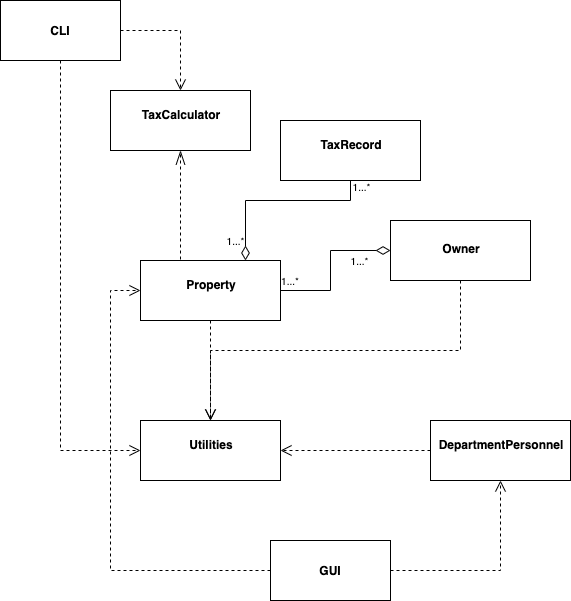

The diagram above was exported from draw.io. Its source (the exported page's mxGraphModel, read from the mxfile embedded in the PNG):
<mxGraphModel dx="315" dy="461" grid="1" gridSize="10" guides="1" tooltips="1" connect="1" arrows="1" fold="1" page="1" pageScale="1" pageWidth="850" pageHeight="1100" background="#ffffff" math="0" shadow="0">
  <root>
    <mxCell id="0" />
    <mxCell id="1" parent="0" />
    <mxCell id="ed2AHQ_t-lUz5UN7S1fW-16" style="rounded=0;orthogonalLoop=1;jettySize=auto;html=1;exitX=0.75;exitY=0;exitDx=0;exitDy=0;startArrow=diamondThin;startFill=0;startSize=12;endArrow=none;endFill=0;entryX=0.5;entryY=1;entryDx=0;entryDy=0;edgeStyle=orthogonalEdgeStyle;" parent="1" source="ed2AHQ_t-lUz5UN7S1fW-1" target="ed2AHQ_t-lUz5UN7S1fW-2" edge="1">
      <mxGeometry relative="1" as="geometry">
        <Array as="points">
          <mxPoint x="385" y="220" />
          <mxPoint x="490" y="220" />
        </Array>
      </mxGeometry>
    </mxCell>
    <mxCell id="hvZNN18VhKnh7ymTDpnf-8" style="rounded=0;orthogonalLoop=1;jettySize=auto;html=1;exitX=0.25;exitY=0;exitDx=0;exitDy=0;entryX=0.5;entryY=1;entryDx=0;entryDy=0;dashed=1;strokeWidth=1;endFill=0;endArrow=openThin;endSize=12;startFill=0;startSize=12;edgeStyle=orthogonalEdgeStyle;" parent="1" source="ed2AHQ_t-lUz5UN7S1fW-1" target="ed2AHQ_t-lUz5UN7S1fW-8" edge="1">
      <mxGeometry relative="1" as="geometry">
        <Array as="points">
          <mxPoint x="320" y="280" />
        </Array>
      </mxGeometry>
    </mxCell>
    <mxCell id="zPZmijF-Lu5fvqhTCIXy-18" style="edgeStyle=orthogonalEdgeStyle;rounded=0;orthogonalLoop=1;jettySize=auto;html=1;exitX=0.5;exitY=1;exitDx=0;exitDy=0;entryX=0.5;entryY=0;entryDx=0;entryDy=0;dashed=1;startSize=6;endArrow=open;endFill=0;endSize=9;strokeWidth=1;" edge="1" parent="1" source="ed2AHQ_t-lUz5UN7S1fW-1" target="ed2AHQ_t-lUz5UN7S1fW-4">
      <mxGeometry relative="1" as="geometry" />
    </mxCell>
    <mxCell id="ed2AHQ_t-lUz5UN7S1fW-1" value="&lt;p style=&quot;margin: 0px ; margin-top: 4px ; text-align: center&quot;&gt;&lt;br&gt;&lt;b&gt;Property&lt;/b&gt;&lt;/p&gt;" style="verticalAlign=top;align=left;overflow=fill;fontSize=12;fontFamily=Helvetica;html=1;" parent="1" vertex="1">
      <mxGeometry x="280" y="280" width="140" height="60" as="geometry" />
    </mxCell>
    <mxCell id="ed2AHQ_t-lUz5UN7S1fW-2" value="&lt;p style=&quot;margin: 0px ; margin-top: 4px ; text-align: center&quot;&gt;&lt;br&gt;&lt;b&gt;TaxRecord&lt;/b&gt;&lt;/p&gt;" style="verticalAlign=top;align=left;overflow=fill;fontSize=12;fontFamily=Helvetica;html=1;" parent="1" vertex="1">
      <mxGeometry x="420" y="140" width="140" height="60" as="geometry" />
    </mxCell>
    <mxCell id="zPZmijF-Lu5fvqhTCIXy-17" style="edgeStyle=orthogonalEdgeStyle;rounded=0;orthogonalLoop=1;jettySize=auto;html=1;exitX=0;exitY=0.5;exitDx=0;exitDy=0;entryX=1;entryY=0.5;entryDx=0;entryDy=0;dashed=1;startSize=6;endArrow=open;endFill=0;endSize=9;strokeWidth=1;" edge="1" parent="1" source="ed2AHQ_t-lUz5UN7S1fW-3" target="ed2AHQ_t-lUz5UN7S1fW-4">
      <mxGeometry relative="1" as="geometry" />
    </mxCell>
    <mxCell id="ed2AHQ_t-lUz5UN7S1fW-3" value="&lt;p style=&quot;margin: 0px ; margin-top: 4px ; text-align: center&quot;&gt;&lt;br&gt;&lt;b&gt;DepartmentPersonnel&lt;/b&gt;&lt;/p&gt;" style="verticalAlign=top;align=left;overflow=fill;fontSize=12;fontFamily=Helvetica;html=1;" parent="1" vertex="1">
      <mxGeometry x="570" y="440" width="140" height="60" as="geometry" />
    </mxCell>
    <mxCell id="ed2AHQ_t-lUz5UN7S1fW-4" value="&lt;p style=&quot;margin: 0px ; margin-top: 4px ; text-align: center&quot;&gt;&lt;br&gt;&lt;b&gt;Utilities&lt;/b&gt;&lt;/p&gt;" style="verticalAlign=top;align=left;overflow=fill;fontSize=12;fontFamily=Helvetica;html=1;" parent="1" vertex="1">
      <mxGeometry x="280" y="440" width="140" height="60" as="geometry" />
    </mxCell>
    <mxCell id="hvZNN18VhKnh7ymTDpnf-4" style="edgeStyle=orthogonalEdgeStyle;rounded=0;orthogonalLoop=1;jettySize=auto;html=1;exitX=0;exitY=0.5;exitDx=0;exitDy=0;entryX=1;entryY=0.5;entryDx=0;entryDy=0;endFill=0;endArrow=none;startFill=0;startArrow=diamondThin;startSize=12;" parent="1" source="ed2AHQ_t-lUz5UN7S1fW-6" target="ed2AHQ_t-lUz5UN7S1fW-1" edge="1">
      <mxGeometry relative="1" as="geometry" />
    </mxCell>
    <mxCell id="zPZmijF-Lu5fvqhTCIXy-19" style="edgeStyle=orthogonalEdgeStyle;rounded=0;orthogonalLoop=1;jettySize=auto;html=1;exitX=0.5;exitY=1;exitDx=0;exitDy=0;dashed=1;startSize=6;endArrow=open;endFill=0;endSize=9;strokeWidth=1;" edge="1" parent="1" source="ed2AHQ_t-lUz5UN7S1fW-6" target="ed2AHQ_t-lUz5UN7S1fW-4">
      <mxGeometry relative="1" as="geometry" />
    </mxCell>
    <mxCell id="ed2AHQ_t-lUz5UN7S1fW-6" value="&lt;p style=&quot;margin: 0px ; margin-top: 4px ; text-align: center&quot;&gt;&lt;b&gt;&lt;br&gt;&lt;/b&gt;&lt;/p&gt;&lt;p style=&quot;margin: 0px ; margin-top: 4px ; text-align: center&quot;&gt;&lt;b&gt;Owner&lt;/b&gt;&lt;/p&gt;" style="verticalAlign=top;align=left;overflow=fill;fontSize=12;fontFamily=Helvetica;html=1;" parent="1" vertex="1">
      <mxGeometry x="530" y="240" width="140" height="60" as="geometry" />
    </mxCell>
    <mxCell id="ed2AHQ_t-lUz5UN7S1fW-8" value="&lt;p style=&quot;margin: 0px ; margin-top: 4px ; text-align: center&quot;&gt;&lt;br&gt;&lt;b&gt;TaxCalculator&lt;/b&gt;&lt;/p&gt;" style="verticalAlign=top;align=left;overflow=fill;fontSize=12;fontFamily=Helvetica;html=1;" parent="1" vertex="1">
      <mxGeometry x="250" y="110" width="140" height="60" as="geometry" />
    </mxCell>
    <mxCell id="hvZNN18VhKnh7ymTDpnf-10" value="&lt;font style=&quot;font-size: 10px&quot;&gt;1...*&lt;/font&gt;" style="text;html=1;strokeColor=none;fillColor=none;align=center;verticalAlign=middle;whiteSpace=wrap;rounded=0;" parent="1" vertex="1">
      <mxGeometry x="410" y="290" width="40" height="20" as="geometry" />
    </mxCell>
    <mxCell id="hvZNN18VhKnh7ymTDpnf-11" value="&lt;font style=&quot;font-size: 10px&quot;&gt;1...*&lt;/font&gt;" style="text;html=1;align=center;verticalAlign=middle;resizable=0;points=[];autosize=1;" parent="1" vertex="1">
      <mxGeometry x="484" y="270" width="30" height="20" as="geometry" />
    </mxCell>
    <mxCell id="hvZNN18VhKnh7ymTDpnf-14" value="&lt;font style=&quot;font-size: 10px&quot;&gt;1...*&lt;/font&gt;" style="text;html=1;align=center;verticalAlign=middle;resizable=0;points=[];autosize=1;" parent="1" vertex="1">
      <mxGeometry x="486" y="196" width="30" height="20" as="geometry" />
    </mxCell>
    <mxCell id="hvZNN18VhKnh7ymTDpnf-15" value="&lt;font style=&quot;font-size: 10px&quot;&gt;1...*&lt;/font&gt;" style="text;html=1;align=center;verticalAlign=middle;resizable=0;points=[];autosize=1;" parent="1" vertex="1">
      <mxGeometry x="360" y="250" width="30" height="20" as="geometry" />
    </mxCell>
    <mxCell id="zPZmijF-Lu5fvqhTCIXy-16" style="edgeStyle=orthogonalEdgeStyle;rounded=0;orthogonalLoop=1;jettySize=auto;html=1;exitX=1;exitY=0.5;exitDx=0;exitDy=0;entryX=0.5;entryY=1;entryDx=0;entryDy=0;dashed=1;startSize=6;endArrow=open;endFill=0;endSize=9;strokeWidth=1;" edge="1" parent="1" source="zPZmijF-Lu5fvqhTCIXy-1" target="ed2AHQ_t-lUz5UN7S1fW-3">
      <mxGeometry relative="1" as="geometry" />
    </mxCell>
    <mxCell id="zPZmijF-Lu5fvqhTCIXy-21" style="edgeStyle=orthogonalEdgeStyle;rounded=0;orthogonalLoop=1;jettySize=auto;html=1;exitX=0;exitY=0.5;exitDx=0;exitDy=0;dashed=1;startSize=6;endArrow=open;endFill=0;endSize=9;strokeWidth=1;entryX=0;entryY=0.5;entryDx=0;entryDy=0;" edge="1" parent="1" source="zPZmijF-Lu5fvqhTCIXy-1" target="ed2AHQ_t-lUz5UN7S1fW-1">
      <mxGeometry relative="1" as="geometry">
        <mxPoint x="270" y="310" as="targetPoint" />
        <Array as="points">
          <mxPoint x="250" y="590" />
          <mxPoint x="250" y="310" />
        </Array>
      </mxGeometry>
    </mxCell>
    <mxCell id="zPZmijF-Lu5fvqhTCIXy-1" value="&lt;b&gt;GUI&lt;/b&gt;" style="rounded=0;whiteSpace=wrap;html=1;" vertex="1" parent="1">
      <mxGeometry x="410" y="560" width="120" height="60" as="geometry" />
    </mxCell>
    <mxCell id="zPZmijF-Lu5fvqhTCIXy-22" style="edgeStyle=orthogonalEdgeStyle;rounded=0;orthogonalLoop=1;jettySize=auto;html=1;exitX=1;exitY=0.5;exitDx=0;exitDy=0;entryX=0.5;entryY=0;entryDx=0;entryDy=0;dashed=1;startSize=6;endArrow=open;endFill=0;endSize=9;strokeWidth=1;" edge="1" parent="1" source="zPZmijF-Lu5fvqhTCIXy-2" target="ed2AHQ_t-lUz5UN7S1fW-8">
      <mxGeometry relative="1" as="geometry" />
    </mxCell>
    <mxCell id="zPZmijF-Lu5fvqhTCIXy-23" style="edgeStyle=orthogonalEdgeStyle;rounded=0;orthogonalLoop=1;jettySize=auto;html=1;exitX=0.5;exitY=1;exitDx=0;exitDy=0;entryX=0;entryY=0.5;entryDx=0;entryDy=0;dashed=1;startSize=6;endArrow=open;endFill=0;endSize=9;strokeWidth=1;" edge="1" parent="1" source="zPZmijF-Lu5fvqhTCIXy-2" target="ed2AHQ_t-lUz5UN7S1fW-4">
      <mxGeometry relative="1" as="geometry" />
    </mxCell>
    <mxCell id="zPZmijF-Lu5fvqhTCIXy-2" value="&lt;b&gt;CLI&lt;/b&gt;" style="whiteSpace=wrap;html=1;" vertex="1" parent="1">
      <mxGeometry x="140" y="20" width="120" height="60" as="geometry" />
    </mxCell>
  </root>
</mxGraphModel>